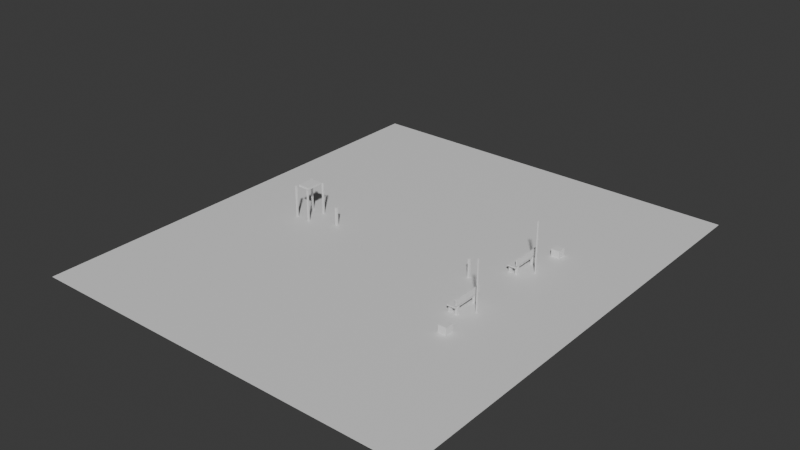 # Source: court-contact-bake.blend  (saved by Blender 5.2.44; exported with 4.5.12 LTS)
import bpy
from mathutils import Matrix  # noqa: F401  (used for matrix-valued properties, if any)

bpy.ops.wm.read_factory_settings(use_empty=True)
scene = bpy.context.scene
scene.name = 'Scene'

# ---- collections
col_collection = bpy.data.collections.new('Collection'); scene.collection.children.link(col_collection)

# ---- images (referenced by path relative to the original .blend; pixels are not part of the script)
import os
ASSET_DIR = os.environ.get("B2B_ASSET_DIR", "")  # directory of the original .blend (textures are referenced by path, not embedded)
HERE = os.path.dirname(os.path.abspath(__file__))  # packed textures are extracted next to this script under _unpacked/

def load_image(name, relpath, width, height, colorspace="sRGB"):
    """Load a texture the original file referenced (path relative to the .blend, or extracted next to this script)."""
    p = next((c for c in (os.path.join(HERE, relpath), os.path.join(ASSET_DIR, relpath)) if relpath and os.path.exists(c)), "")
    if p:
        img = bpy.data.images.load(p, check_existing=True)
        img.name = name
    else:  # same state as the original file: an image datablock whose file is absent (Cycles renders it pink)
        img = bpy.data.images.new(name, width, height)
        img.source = "FILE"
        img.filepath = "//" + (relpath or name)
    img.colorspace_settings.name = colorspace
    return img
img_court_contact_ao = load_image('Court_Contact_AO', 'court-contact-ao.png', 1024, 1024, 'sRGB')

# ---- materials (node trees are filled in below, after node groups)
mat_ao_bake = bpy.data.materials.new('AO_Bake')

# ---- material node trees
mat_ao_bake.use_nodes = True; mat_ao_bake.node_tree.nodes.clear()
_N = mat_ao_bake.node_tree.nodes; _L = mat_ao_bake.node_tree.links
n0 = _N.new('ShaderNodeBsdfPrincipled'); n0.name = 'Principled BSDF'; n0.location = (-200, 100)
n0.inputs[10].default_value = 0.005
n1 = _N.new('ShaderNodeOutputMaterial'); n1.name = 'Material Output'; n1.location = (200, 100)
n2 = _N.new('ShaderNodeTexImage'); n2.name = 'Image Texture'; n2.location = (0, 0)
n2.image = img_court_contact_ao
_L.new(n0.outputs[0], n1.inputs[0])
n1.is_active_output = True

# ---- world
world_world = bpy.data.worlds.new('World'); scene.world = world_world
world_world.use_nodes = True; world_world.node_tree.nodes.clear()
_N = world_world.node_tree.nodes; _L = world_world.node_tree.links
n0 = _N.new('ShaderNodeOutputWorld'); n0.name = 'World Output'; n0.location = (200, 100)
n1 = _N.new('ShaderNodeBackground'); n1.name = 'Background'; n1.location = (-200, 100)
n1.inputs[0].default_value = (0.05088, 0.05088, 0.05088, 1.0)
_L.new(n1.outputs[0], n0.inputs[0])
n0.is_active_output = True
world_world.color = (1.0, 1.0, 1.0)
world_world.sun_shadow_jitter_overblur = 0.0

# ---- meshes
me_cube_001 = bpy.data.meshes.new('Cube.001')
me_cube_001.from_pydata([(-0.085, -0.085, -0.25), (-0.085, -0.085, 0.25), (-0.085, 0.085, -0.25), (-0.085, 0.085, 0.25), (0.085, -0.085, -0.25), (0.085, -0.085, 0.25), (0.085, 0.085, -0.25), (0.085, 0.085, 0.25)], [], [(0, 1, 3, 2), (2, 3, 7, 6), (6, 7, 5, 4), (4, 5, 1, 0), (2, 6, 4, 0), (7, 3, 1, 5)])
_uv = me_cube_001.uv_layers.new(name='UVMap')
_uv.uv.foreach_set('vector', [0.375, 0.0, 0.625, 0.0, 0.625, 0.25, 0.375, 0.25, 0.375, 0.25, 0.625, 0.25, 0.625, 0.5, 0.375, 0.5, 0.375, 0.5, 0.625, 0.5, 0.625, 0.75, 0.375, 0.75, 0.375, 0.75, 0.625, 0.75, 0.625, 1.0, 0.375, 1.0, 0.125, 0.5, 0.375, 0.5, 0.375, 0.75, 0.125, 0.75, 0.625, 0.5, 0.875, 0.5, 0.875, 0.75, 0.625, 0.75])
me_cube_001.update()
me_cube_002 = bpy.data.meshes.new('Cube.002')
me_cube_002.from_pydata([(-0.085, -0.085, -0.25), (-0.085, -0.085, 0.25), (-0.085, 0.085, -0.25), (-0.085, 0.085, 0.25), (0.085, -0.085, -0.25), (0.085, -0.085, 0.25), (0.085, 0.085, -0.25), (0.085, 0.085, 0.25)], [], [(0, 1, 3, 2), (2, 3, 7, 6), (6, 7, 5, 4), (4, 5, 1, 0), (2, 6, 4, 0), (7, 3, 1, 5)])
_uv = me_cube_002.uv_layers.new(name='UVMap')
_uv.uv.foreach_set('vector', [0.375, 0.0, 0.625, 0.0, 0.625, 0.25, 0.375, 0.25, 0.375, 0.25, 0.625, 0.25, 0.625, 0.5, 0.375, 0.5, 0.375, 0.5, 0.625, 0.5, 0.625, 0.75, 0.375, 0.75, 0.375, 0.75, 0.625, 0.75, 0.625, 1.0, 0.375, 1.0, 0.125, 0.5, 0.375, 0.5, 0.375, 0.75, 0.125, 0.75, 0.625, 0.5, 0.875, 0.5, 0.875, 0.75, 0.625, 0.75])
me_cube_002.update()
me_cube_003 = bpy.data.meshes.new('Cube.003')
me_cube_003.from_pydata([(-0.085, -0.085, -0.25), (-0.085, -0.085, 0.25), (-0.085, 0.085, -0.25), (-0.085, 0.085, 0.25), (0.085, -0.085, -0.25), (0.085, -0.085, 0.25), (0.085, 0.085, -0.25), (0.085, 0.085, 0.25)], [], [(0, 1, 3, 2), (2, 3, 7, 6), (6, 7, 5, 4), (4, 5, 1, 0), (2, 6, 4, 0), (7, 3, 1, 5)])
_uv = me_cube_003.uv_layers.new(name='UVMap')
_uv.uv.foreach_set('vector', [0.375, 0.0, 0.625, 0.0, 0.625, 0.25, 0.375, 0.25, 0.375, 0.25, 0.625, 0.25, 0.625, 0.5, 0.375, 0.5, 0.375, 0.5, 0.625, 0.5, 0.625, 0.75, 0.375, 0.75, 0.375, 0.75, 0.625, 0.75, 0.625, 1.0, 0.375, 1.0, 0.125, 0.5, 0.375, 0.5, 0.375, 0.75, 0.125, 0.75, 0.625, 0.5, 0.875, 0.5, 0.875, 0.75, 0.625, 0.75])
me_cube_003.update()
me_cube_004 = bpy.data.meshes.new('Cube.004')
me_cube_004.from_pydata([(-0.085, -0.085, -0.25), (-0.085, -0.085, 0.25), (-0.085, 0.085, -0.25), (-0.085, 0.085, 0.25), (0.085, -0.085, -0.25), (0.085, -0.085, 0.25), (0.085, 0.085, -0.25), (0.085, 0.085, 0.25)], [], [(0, 1, 3, 2), (2, 3, 7, 6), (6, 7, 5, 4), (4, 5, 1, 0), (2, 6, 4, 0), (7, 3, 1, 5)])
_uv = me_cube_004.uv_layers.new(name='UVMap')
_uv.uv.foreach_set('vector', [0.375, 0.0, 0.625, 0.0, 0.625, 0.25, 0.375, 0.25, 0.375, 0.25, 0.625, 0.25, 0.625, 0.5, 0.375, 0.5, 0.375, 0.5, 0.625, 0.5, 0.625, 0.75, 0.375, 0.75, 0.375, 0.75, 0.625, 0.75, 0.625, 1.0, 0.375, 1.0, 0.125, 0.5, 0.375, 0.5, 0.375, 0.75, 0.125, 0.75, 0.625, 0.5, 0.875, 0.5, 0.875, 0.75, 0.625, 0.75])
me_cube_004.update()
me_cube_005 = bpy.data.meshes.new('Cube.005')
me_cube_005.from_pydata([(-0.28, -1.025, -0.045), (-0.28, -1.025, 0.045), (-0.28, 1.025, -0.045), (-0.28, 1.025, 0.045), (0.28, -1.025, -0.045), (0.28, -1.025, 0.045), (0.28, 1.025, -0.045), (0.28, 1.025, 0.045)], [], [(0, 1, 3, 2), (2, 3, 7, 6), (6, 7, 5, 4), (4, 5, 1, 0), (2, 6, 4, 0), (7, 3, 1, 5)])
_uv = me_cube_005.uv_layers.new(name='UVMap')
_uv.uv.foreach_set('vector', [0.375, 0.0, 0.625, 0.0, 0.625, 0.25, 0.375, 0.25, 0.375, 0.25, 0.625, 0.25, 0.625, 0.5, 0.375, 0.5, 0.375, 0.5, 0.625, 0.5, 0.625, 0.75, 0.375, 0.75, 0.375, 0.75, 0.625, 0.75, 0.625, 1.0, 0.375, 1.0, 0.125, 0.5, 0.375, 0.5, 0.375, 0.75, 0.125, 0.75, 0.625, 0.5, 0.875, 0.5, 0.875, 0.75, 0.625, 0.75])
me_cube_005.update()
me_cube_006 = bpy.data.meshes.new('Cube.006')
me_cube_006.from_pydata([(-0.04, -1.025, -0.21), (-0.04, -1.025, 0.21), (-0.04, 1.025, -0.21), (-0.04, 1.025, 0.21), (0.04, -1.025, -0.21), (0.04, -1.025, 0.21), (0.04, 1.025, -0.21), (0.04, 1.025, 0.21)], [], [(0, 1, 3, 2), (2, 3, 7, 6), (6, 7, 5, 4), (4, 5, 1, 0), (2, 6, 4, 0), (7, 3, 1, 5)])
_uv = me_cube_006.uv_layers.new(name='UVMap')
_uv.uv.foreach_set('vector', [0.375, 0.0, 0.625, 0.0, 0.625, 0.25, 0.375, 0.25, 0.375, 0.25, 0.625, 0.25, 0.625, 0.5, 0.375, 0.5, 0.375, 0.5, 0.625, 0.5, 0.625, 0.75, 0.375, 0.75, 0.375, 0.75, 0.625, 0.75, 0.625, 1.0, 0.375, 1.0, 0.125, 0.5, 0.375, 0.5, 0.375, 0.75, 0.125, 0.75, 0.625, 0.5, 0.875, 0.5, 0.875, 0.75, 0.625, 0.75])
me_cube_006.update()
me_cube_007 = bpy.data.meshes.new('Cube.007')
me_cube_007.from_pydata([(-0.04, -0.04, -1.65), (-0.04, -0.04, 1.65), (-0.04, 0.04, -1.65), (-0.04, 0.04, 1.65), (0.04, -0.04, -1.65), (0.04, -0.04, 1.65), (0.04, 0.04, -1.65), (0.04, 0.04, 1.65)], [], [(0, 1, 3, 2), (2, 3, 7, 6), (6, 7, 5, 4), (4, 5, 1, 0), (2, 6, 4, 0), (7, 3, 1, 5)])
_uv = me_cube_007.uv_layers.new(name='UVMap')
_uv.uv.foreach_set('vector', [0.375, 0.0, 0.625, 0.0, 0.625, 0.25, 0.375, 0.25, 0.375, 0.25, 0.625, 0.25, 0.625, 0.5, 0.375, 0.5, 0.375, 0.5, 0.625, 0.5, 0.625, 0.75, 0.375, 0.75, 0.375, 0.75, 0.625, 0.75, 0.625, 1.0, 0.375, 1.0, 0.125, 0.5, 0.375, 0.5, 0.375, 0.75, 0.125, 0.75, 0.625, 0.5, 0.875, 0.5, 0.875, 0.75, 0.625, 0.75])
me_cube_007.update()
me_cube_008 = bpy.data.meshes.new('Cube.008')
me_cube_008.from_pydata([(-0.275, -0.275, -0.24), (-0.275, -0.275, 0.24), (-0.275, 0.275, -0.24), (-0.275, 0.275, 0.24), (0.275, -0.275, -0.24), (0.275, -0.275, 0.24), (0.275, 0.275, -0.24), (0.275, 0.275, 0.24)], [], [(0, 1, 3, 2), (2, 3, 7, 6), (6, 7, 5, 4), (4, 5, 1, 0), (2, 6, 4, 0), (7, 3, 1, 5)])
_uv = me_cube_008.uv_layers.new(name='UVMap')
_uv.uv.foreach_set('vector', [0.375, 0.0, 0.625, 0.0, 0.625, 0.25, 0.375, 0.25, 0.375, 0.25, 0.625, 0.25, 0.625, 0.5, 0.375, 0.5, 0.375, 0.5, 0.625, 0.5, 0.625, 0.75, 0.375, 0.75, 0.375, 0.75, 0.625, 0.75, 0.625, 1.0, 0.375, 1.0, 0.125, 0.5, 0.375, 0.5, 0.375, 0.75, 0.125, 0.75, 0.625, 0.5, 0.875, 0.5, 0.875, 0.75, 0.625, 0.75])
me_cube_008.update()
me_cube_009 = bpy.data.meshes.new('Cube.009')
me_cube_009.from_pydata([(-0.085, -0.085, -0.25), (-0.085, -0.085, 0.25), (-0.085, 0.085, -0.25), (-0.085, 0.085, 0.25), (0.085, -0.085, -0.25), (0.085, -0.085, 0.25), (0.085, 0.085, -0.25), (0.085, 0.085, 0.25)], [], [(0, 1, 3, 2), (2, 3, 7, 6), (6, 7, 5, 4), (4, 5, 1, 0), (2, 6, 4, 0), (7, 3, 1, 5)])
_uv = me_cube_009.uv_layers.new(name='UVMap')
_uv.uv.foreach_set('vector', [0.375, 0.0, 0.625, 0.0, 0.625, 0.25, 0.375, 0.25, 0.375, 0.25, 0.625, 0.25, 0.625, 0.5, 0.375, 0.5, 0.375, 0.5, 0.625, 0.5, 0.625, 0.75, 0.375, 0.75, 0.375, 0.75, 0.625, 0.75, 0.625, 1.0, 0.375, 1.0, 0.125, 0.5, 0.375, 0.5, 0.375, 0.75, 0.125, 0.75, 0.625, 0.5, 0.875, 0.5, 0.875, 0.75, 0.625, 0.75])
me_cube_009.update()
me_cube_010 = bpy.data.meshes.new('Cube.010')
me_cube_010.from_pydata([(-0.085, -0.085, -0.25), (-0.085, -0.085, 0.25), (-0.085, 0.085, -0.25), (-0.085, 0.085, 0.25), (0.085, -0.085, -0.25), (0.085, -0.085, 0.25), (0.085, 0.085, -0.25), (0.085, 0.085, 0.25)], [], [(0, 1, 3, 2), (2, 3, 7, 6), (6, 7, 5, 4), (4, 5, 1, 0), (2, 6, 4, 0), (7, 3, 1, 5)])
_uv = me_cube_010.uv_layers.new(name='UVMap')
_uv.uv.foreach_set('vector', [0.375, 0.0, 0.625, 0.0, 0.625, 0.25, 0.375, 0.25, 0.375, 0.25, 0.625, 0.25, 0.625, 0.5, 0.375, 0.5, 0.375, 0.5, 0.625, 0.5, 0.625, 0.75, 0.375, 0.75, 0.375, 0.75, 0.625, 0.75, 0.625, 1.0, 0.375, 1.0, 0.125, 0.5, 0.375, 0.5, 0.375, 0.75, 0.125, 0.75, 0.625, 0.5, 0.875, 0.5, 0.875, 0.75, 0.625, 0.75])
me_cube_010.update()
me_cube_011 = bpy.data.meshes.new('Cube.011')
me_cube_011.from_pydata([(-0.085, -0.085, -0.25), (-0.085, -0.085, 0.25), (-0.085, 0.085, -0.25), (-0.085, 0.085, 0.25), (0.085, -0.085, -0.25), (0.085, -0.085, 0.25), (0.085, 0.085, -0.25), (0.085, 0.085, 0.25)], [], [(0, 1, 3, 2), (2, 3, 7, 6), (6, 7, 5, 4), (4, 5, 1, 0), (2, 6, 4, 0), (7, 3, 1, 5)])
_uv = me_cube_011.uv_layers.new(name='UVMap')
_uv.uv.foreach_set('vector', [0.375, 0.0, 0.625, 0.0, 0.625, 0.25, 0.375, 0.25, 0.375, 0.25, 0.625, 0.25, 0.625, 0.5, 0.375, 0.5, 0.375, 0.5, 0.625, 0.5, 0.625, 0.75, 0.375, 0.75, 0.375, 0.75, 0.625, 0.75, 0.625, 1.0, 0.375, 1.0, 0.125, 0.5, 0.375, 0.5, 0.375, 0.75, 0.125, 0.75, 0.625, 0.5, 0.875, 0.5, 0.875, 0.75, 0.625, 0.75])
me_cube_011.update()
me_cube_012 = bpy.data.meshes.new('Cube.012')
me_cube_012.from_pydata([(-0.085, -0.085, -0.25), (-0.085, -0.085, 0.25), (-0.085, 0.085, -0.25), (-0.085, 0.085, 0.25), (0.085, -0.085, -0.25), (0.085, -0.085, 0.25), (0.085, 0.085, -0.25), (0.085, 0.085, 0.25)], [], [(0, 1, 3, 2), (2, 3, 7, 6), (6, 7, 5, 4), (4, 5, 1, 0), (2, 6, 4, 0), (7, 3, 1, 5)])
_uv = me_cube_012.uv_layers.new(name='UVMap')
_uv.uv.foreach_set('vector', [0.375, 0.0, 0.625, 0.0, 0.625, 0.25, 0.375, 0.25, 0.375, 0.25, 0.625, 0.25, 0.625, 0.5, 0.375, 0.5, 0.375, 0.5, 0.625, 0.5, 0.625, 0.75, 0.375, 0.75, 0.375, 0.75, 0.625, 0.75, 0.625, 1.0, 0.375, 1.0, 0.125, 0.5, 0.375, 0.5, 0.375, 0.75, 0.125, 0.75, 0.625, 0.5, 0.875, 0.5, 0.875, 0.75, 0.625, 0.75])
me_cube_012.update()
me_cube_013 = bpy.data.meshes.new('Cube.013')
me_cube_013.from_pydata([(-0.28, -1.025, -0.045), (-0.28, -1.025, 0.045), (-0.28, 1.025, -0.045), (-0.28, 1.025, 0.045), (0.28, -1.025, -0.045), (0.28, -1.025, 0.045), (0.28, 1.025, -0.045), (0.28, 1.025, 0.045)], [], [(0, 1, 3, 2), (2, 3, 7, 6), (6, 7, 5, 4), (4, 5, 1, 0), (2, 6, 4, 0), (7, 3, 1, 5)])
_uv = me_cube_013.uv_layers.new(name='UVMap')
_uv.uv.foreach_set('vector', [0.375, 0.0, 0.625, 0.0, 0.625, 0.25, 0.375, 0.25, 0.375, 0.25, 0.625, 0.25, 0.625, 0.5, 0.375, 0.5, 0.375, 0.5, 0.625, 0.5, 0.625, 0.75, 0.375, 0.75, 0.375, 0.75, 0.625, 0.75, 0.625, 1.0, 0.375, 1.0, 0.125, 0.5, 0.375, 0.5, 0.375, 0.75, 0.125, 0.75, 0.625, 0.5, 0.875, 0.5, 0.875, 0.75, 0.625, 0.75])
me_cube_013.update()
me_cube_014 = bpy.data.meshes.new('Cube.014')
me_cube_014.from_pydata([(-0.04, -1.025, -0.21), (-0.04, -1.025, 0.21), (-0.04, 1.025, -0.21), (-0.04, 1.025, 0.21), (0.04, -1.025, -0.21), (0.04, -1.025, 0.21), (0.04, 1.025, -0.21), (0.04, 1.025, 0.21)], [], [(0, 1, 3, 2), (2, 3, 7, 6), (6, 7, 5, 4), (4, 5, 1, 0), (2, 6, 4, 0), (7, 3, 1, 5)])
_uv = me_cube_014.uv_layers.new(name='UVMap')
_uv.uv.foreach_set('vector', [0.375, 0.0, 0.625, 0.0, 0.625, 0.25, 0.375, 0.25, 0.375, 0.25, 0.625, 0.25, 0.625, 0.5, 0.375, 0.5, 0.375, 0.5, 0.625, 0.5, 0.625, 0.75, 0.375, 0.75, 0.375, 0.75, 0.625, 0.75, 0.625, 1.0, 0.375, 1.0, 0.125, 0.5, 0.375, 0.5, 0.375, 0.75, 0.125, 0.75, 0.625, 0.5, 0.875, 0.5, 0.875, 0.75, 0.625, 0.75])
me_cube_014.update()
me_cube_015 = bpy.data.meshes.new('Cube.015')
me_cube_015.from_pydata([(-0.04, -0.04, -1.65), (-0.04, -0.04, 1.65), (-0.04, 0.04, -1.65), (-0.04, 0.04, 1.65), (0.04, -0.04, -1.65), (0.04, -0.04, 1.65), (0.04, 0.04, -1.65), (0.04, 0.04, 1.65)], [], [(0, 1, 3, 2), (2, 3, 7, 6), (6, 7, 5, 4), (4, 5, 1, 0), (2, 6, 4, 0), (7, 3, 1, 5)])
_uv = me_cube_015.uv_layers.new(name='UVMap')
_uv.uv.foreach_set('vector', [0.375, 0.0, 0.625, 0.0, 0.625, 0.25, 0.375, 0.25, 0.375, 0.25, 0.625, 0.25, 0.625, 0.5, 0.375, 0.5, 0.375, 0.5, 0.625, 0.5, 0.625, 0.75, 0.375, 0.75, 0.375, 0.75, 0.625, 0.75, 0.625, 1.0, 0.375, 1.0, 0.125, 0.5, 0.375, 0.5, 0.375, 0.75, 0.125, 0.75, 0.625, 0.5, 0.875, 0.5, 0.875, 0.75, 0.625, 0.75])
me_cube_015.update()
me_cube_016 = bpy.data.meshes.new('Cube.016')
me_cube_016.from_pydata([(-0.275, -0.275, -0.24), (-0.275, -0.275, 0.24), (-0.275, 0.275, -0.24), (-0.275, 0.275, 0.24), (0.275, -0.275, -0.24), (0.275, -0.275, 0.24), (0.275, 0.275, -0.24), (0.275, 0.275, 0.24)], [], [(0, 1, 3, 2), (2, 3, 7, 6), (6, 7, 5, 4), (4, 5, 1, 0), (2, 6, 4, 0), (7, 3, 1, 5)])
_uv = me_cube_016.uv_layers.new(name='UVMap')
_uv.uv.foreach_set('vector', [0.375, 0.0, 0.625, 0.0, 0.625, 0.25, 0.375, 0.25, 0.375, 0.25, 0.625, 0.25, 0.625, 0.5, 0.375, 0.5, 0.375, 0.5, 0.625, 0.5, 0.625, 0.75, 0.375, 0.75, 0.375, 0.75, 0.625, 0.75, 0.625, 1.0, 0.375, 1.0, 0.125, 0.5, 0.375, 0.5, 0.375, 0.75, 0.125, 0.75, 0.625, 0.5, 0.875, 0.5, 0.875, 0.75, 0.625, 0.75])
me_cube_016.update()
me_cube_017 = bpy.data.meshes.new('Cube.017')
me_cube_017.from_pydata([(-0.05, -0.05, -1.05), (-0.05, -0.05, 1.05), (-0.05, 0.05, -1.05), (-0.05, 0.05, 1.05), (0.05, -0.05, -1.05), (0.05, -0.05, 1.05), (0.05, 0.05, -1.05), (0.05, 0.05, 1.05)], [], [(0, 1, 3, 2), (2, 3, 7, 6), (6, 7, 5, 4), (4, 5, 1, 0), (2, 6, 4, 0), (7, 3, 1, 5)])
_uv = me_cube_017.uv_layers.new(name='UVMap')
_uv.uv.foreach_set('vector', [0.375, 0.0, 0.625, 0.0, 0.625, 0.25, 0.375, 0.25, 0.375, 0.25, 0.625, 0.25, 0.625, 0.5, 0.375, 0.5, 0.375, 0.5, 0.625, 0.5, 0.625, 0.75, 0.375, 0.75, 0.375, 0.75, 0.625, 0.75, 0.625, 1.0, 0.375, 1.0, 0.125, 0.5, 0.375, 0.5, 0.375, 0.75, 0.125, 0.75, 0.625, 0.5, 0.875, 0.5, 0.875, 0.75, 0.625, 0.75])
me_cube_017.update()
me_cube_018 = bpy.data.meshes.new('Cube.018')
me_cube_018.from_pydata([(-0.05, -0.05, -1.05), (-0.05, -0.05, 1.05), (-0.05, 0.05, -1.05), (-0.05, 0.05, 1.05), (0.05, -0.05, -1.05), (0.05, -0.05, 1.05), (0.05, 0.05, -1.05), (0.05, 0.05, 1.05)], [], [(0, 1, 3, 2), (2, 3, 7, 6), (6, 7, 5, 4), (4, 5, 1, 0), (2, 6, 4, 0), (7, 3, 1, 5)])
_uv = me_cube_018.uv_layers.new(name='UVMap')
_uv.uv.foreach_set('vector', [0.375, 0.0, 0.625, 0.0, 0.625, 0.25, 0.375, 0.25, 0.375, 0.25, 0.625, 0.25, 0.625, 0.5, 0.375, 0.5, 0.375, 0.5, 0.625, 0.5, 0.625, 0.75, 0.375, 0.75, 0.375, 0.75, 0.625, 0.75, 0.625, 1.0, 0.375, 1.0, 0.125, 0.5, 0.375, 0.5, 0.375, 0.75, 0.125, 0.75, 0.625, 0.5, 0.875, 0.5, 0.875, 0.75, 0.625, 0.75])
me_cube_018.update()
me_cube_019 = bpy.data.meshes.new('Cube.019')
me_cube_019.from_pydata([(-0.05, -0.05, -1.05), (-0.05, -0.05, 1.05), (-0.05, 0.05, -1.05), (-0.05, 0.05, 1.05), (0.05, -0.05, -1.05), (0.05, -0.05, 1.05), (0.05, 0.05, -1.05), (0.05, 0.05, 1.05)], [], [(0, 1, 3, 2), (2, 3, 7, 6), (6, 7, 5, 4), (4, 5, 1, 0), (2, 6, 4, 0), (7, 3, 1, 5)])
_uv = me_cube_019.uv_layers.new(name='UVMap')
_uv.uv.foreach_set('vector', [0.375, 0.0, 0.625, 0.0, 0.625, 0.25, 0.375, 0.25, 0.375, 0.25, 0.625, 0.25, 0.625, 0.5, 0.375, 0.5, 0.375, 0.5, 0.625, 0.5, 0.625, 0.75, 0.375, 0.75, 0.375, 0.75, 0.625, 0.75, 0.625, 1.0, 0.375, 1.0, 0.125, 0.5, 0.375, 0.5, 0.375, 0.75, 0.125, 0.75, 0.625, 0.5, 0.875, 0.5, 0.875, 0.75, 0.625, 0.75])
me_cube_019.update()
me_cube_020 = bpy.data.meshes.new('Cube.020')
me_cube_020.from_pydata([(-0.05, -0.05, -1.05), (-0.05, -0.05, 1.05), (-0.05, 0.05, -1.05), (-0.05, 0.05, 1.05), (0.05, -0.05, -1.05), (0.05, -0.05, 1.05), (0.05, 0.05, -1.05), (0.05, 0.05, 1.05)], [], [(0, 1, 3, 2), (2, 3, 7, 6), (6, 7, 5, 4), (4, 5, 1, 0), (2, 6, 4, 0), (7, 3, 1, 5)])
_uv = me_cube_020.uv_layers.new(name='UVMap')
_uv.uv.foreach_set('vector', [0.375, 0.0, 0.625, 0.0, 0.625, 0.25, 0.375, 0.25, 0.375, 0.25, 0.625, 0.25, 0.625, 0.5, 0.375, 0.5, 0.375, 0.5, 0.625, 0.5, 0.625, 0.75, 0.375, 0.75, 0.375, 0.75, 0.625, 0.75, 0.625, 1.0, 0.375, 1.0, 0.125, 0.5, 0.375, 0.5, 0.375, 0.75, 0.125, 0.75, 0.625, 0.5, 0.875, 0.5, 0.875, 0.75, 0.625, 0.75])
me_cube_020.update()
me_cube_021 = bpy.data.meshes.new('Cube.021')
me_cube_021.from_pydata([(-0.4, -0.54, -0.065), (-0.4, -0.54, 0.065), (-0.4, 0.54, -0.065), (-0.4, 0.54, 0.065), (0.4, -0.54, -0.065), (0.4, -0.54, 0.065), (0.4, 0.54, -0.065), (0.4, 0.54, 0.065)], [], [(0, 1, 3, 2), (2, 3, 7, 6), (6, 7, 5, 4), (4, 5, 1, 0), (2, 6, 4, 0), (7, 3, 1, 5)])
_uv = me_cube_021.uv_layers.new(name='UVMap')
_uv.uv.foreach_set('vector', [0.375, 0.0, 0.625, 0.0, 0.625, 0.25, 0.375, 0.25, 0.375, 0.25, 0.625, 0.25, 0.625, 0.5, 0.375, 0.5, 0.375, 0.5, 0.625, 0.5, 0.625, 0.75, 0.375, 0.75, 0.375, 0.75, 0.625, 0.75, 0.625, 1.0, 0.375, 1.0, 0.125, 0.5, 0.375, 0.5, 0.375, 0.75, 0.125, 0.75, 0.625, 0.5, 0.875, 0.5, 0.875, 0.75, 0.625, 0.75])
me_cube_021.update()
me_cube_022 = bpy.data.meshes.new('Cube.022')
me_cube_022.from_pydata([(-0.07, -0.07, -0.6), (-0.07, -0.07, 0.6), (-0.07, 0.07, -0.6), (-0.07, 0.07, 0.6), (0.07, -0.07, -0.6), (0.07, -0.07, 0.6), (0.07, 0.07, -0.6), (0.07, 0.07, 0.6)], [], [(0, 1, 3, 2), (2, 3, 7, 6), (6, 7, 5, 4), (4, 5, 1, 0), (2, 6, 4, 0), (7, 3, 1, 5)])
_uv = me_cube_022.uv_layers.new(name='UVMap')
_uv.uv.foreach_set('vector', [0.375, 0.0, 0.625, 0.0, 0.625, 0.25, 0.375, 0.25, 0.375, 0.25, 0.625, 0.25, 0.625, 0.5, 0.375, 0.5, 0.375, 0.5, 0.625, 0.5, 0.625, 0.75, 0.375, 0.75, 0.375, 0.75, 0.625, 0.75, 0.625, 1.0, 0.375, 1.0, 0.125, 0.5, 0.375, 0.5, 0.375, 0.75, 0.125, 0.75, 0.625, 0.5, 0.875, 0.5, 0.875, 0.75, 0.625, 0.75])
me_cube_022.update()
me_cube_023 = bpy.data.meshes.new('Cube.023')
me_cube_023.from_pydata([(-0.07, -0.07, -0.6), (-0.07, -0.07, 0.6), (-0.07, 0.07, -0.6), (-0.07, 0.07, 0.6), (0.07, -0.07, -0.6), (0.07, -0.07, 0.6), (0.07, 0.07, -0.6), (0.07, 0.07, 0.6)], [], [(0, 1, 3, 2), (2, 3, 7, 6), (6, 7, 5, 4), (4, 5, 1, 0), (2, 6, 4, 0), (7, 3, 1, 5)])
_uv = me_cube_023.uv_layers.new(name='UVMap')
_uv.uv.foreach_set('vector', [0.375, 0.0, 0.625, 0.0, 0.625, 0.25, 0.375, 0.25, 0.375, 0.25, 0.625, 0.25, 0.625, 0.5, 0.375, 0.5, 0.375, 0.5, 0.625, 0.5, 0.625, 0.75, 0.375, 0.75, 0.375, 0.75, 0.625, 0.75, 0.625, 1.0, 0.375, 1.0, 0.125, 0.5, 0.375, 0.5, 0.375, 0.75, 0.125, 0.75, 0.625, 0.5, 0.875, 0.5, 0.875, 0.75, 0.625, 0.75])
me_cube_023.update()
me_plane = bpy.data.meshes.new('Plane')
me_plane.from_pydata([(-13.0, -15.0, 0.0), (13.0, -15.0, 0.0), (-13.0, 15.0, 0.0), (13.0, 15.0, 0.0)], [], [(0, 1, 3, 2)])
_uv = me_plane.uv_layers.new(name='UVMap')
_uv.uv.foreach_set('vector', [0.0, 0.0, 1.0, 0.0, 1.0, 1.0, 0.0, 1.0])
me_plane.materials.append(mat_ao_bake)
me_plane.update()

# ---- objects
ob_cube = bpy.data.objects.new('Cube', me_cube_001)
ob_cube_001 = bpy.data.objects.new('Cube.001', me_cube_002)
ob_cube_002 = bpy.data.objects.new('Cube.002', me_cube_003)
ob_cube_003 = bpy.data.objects.new('Cube.003', me_cube_004)
ob_cube_004 = bpy.data.objects.new('Cube.004', me_cube_005)
ob_cube_005 = bpy.data.objects.new('Cube.005', me_cube_006)
ob_cube_006 = bpy.data.objects.new('Cube.006', me_cube_007)
ob_cube_007 = bpy.data.objects.new('Cube.007', me_cube_008)
ob_cube_008 = bpy.data.objects.new('Cube.008', me_cube_009)
ob_cube_009 = bpy.data.objects.new('Cube.009', me_cube_010)
ob_cube_010 = bpy.data.objects.new('Cube.010', me_cube_011)
ob_cube_011 = bpy.data.objects.new('Cube.011', me_cube_012)
ob_cube_012 = bpy.data.objects.new('Cube.012', me_cube_013)
ob_cube_013 = bpy.data.objects.new('Cube.013', me_cube_014)
ob_cube_014 = bpy.data.objects.new('Cube.014', me_cube_015)
ob_cube_015 = bpy.data.objects.new('Cube.015', me_cube_016)
ob_cube_016 = bpy.data.objects.new('Cube.016', me_cube_017)
ob_cube_017 = bpy.data.objects.new('Cube.017', me_cube_018)
ob_cube_018 = bpy.data.objects.new('Cube.018', me_cube_019)
ob_cube_019 = bpy.data.objects.new('Cube.019', me_cube_020)
ob_cube_020 = bpy.data.objects.new('Cube.020', me_cube_021)
ob_cube_021 = bpy.data.objects.new('Cube.021', me_cube_022)
ob_cube_022 = bpy.data.objects.new('Cube.022', me_cube_023)
ob_contact_ao_receiver = bpy.data.objects.new('Contact_AO_Receiver', me_plane)

# ---- transforms, parenting, visibility, modifiers, constraints
ob_cube.location = (6.49, 2.02, 0.26)
ob_cube_001.location = (6.49, 3.58, 0.26)
ob_cube_002.location = (6.92, 2.02, 0.26)
ob_cube_003.location = (6.92, 3.58, 0.26)
ob_cube_004.location = (6.7, 2.8, 0.51)
ob_cube_005.location = (7.01, 2.8, 0.84)
ob_cube_006.location = (7.65, 2.8, 1.65)
ob_cube_007.location = (7.5, 5.35, 0.24)
ob_cube_008.location = (6.49, -2.02, 0.26)
ob_cube_009.location = (6.49, -3.58, 0.26)
ob_cube_010.location = (6.92, -2.02, 0.26)
ob_cube_011.location = (6.92, -3.58, 0.26)
ob_cube_012.location = (6.7, -2.8, 0.51)
ob_cube_013.location = (7.01, -2.8, 0.84)
ob_cube_014.location = (7.65, -2.8, 1.65)
ob_cube_015.location = (7.5, -5.35, 0.24)
ob_cube_016.location = (-7.73, 0.65, 1.05)
ob_cube_017.location = (-7.73, -0.7, 1.05)
ob_cube_018.location = (-6.77, 0.65, 1.05)
ob_cube_019.location = (-6.77, -0.7, 1.05)
ob_cube_020.location = (-7.25, 0.0, 2.08)
ob_cube_021.location = (-5.05, 0.0, 0.6)
ob_cube_022.location = (5.05, 0.0, 0.6)
ob_contact_ao_receiver.location = (0.0, 0.0, 0.012)

# ---- collection membership
col_collection.objects.link(ob_cube)
col_collection.objects.link(ob_cube_001)
col_collection.objects.link(ob_cube_002)
col_collection.objects.link(ob_cube_003)
col_collection.objects.link(ob_cube_004)
col_collection.objects.link(ob_cube_005)
col_collection.objects.link(ob_cube_006)
col_collection.objects.link(ob_cube_007)
col_collection.objects.link(ob_cube_008)
col_collection.objects.link(ob_cube_009)
col_collection.objects.link(ob_cube_010)
col_collection.objects.link(ob_cube_011)
col_collection.objects.link(ob_cube_012)
col_collection.objects.link(ob_cube_013)
col_collection.objects.link(ob_cube_014)
col_collection.objects.link(ob_cube_015)
col_collection.objects.link(ob_cube_016)
col_collection.objects.link(ob_cube_017)
col_collection.objects.link(ob_cube_018)
col_collection.objects.link(ob_cube_019)
col_collection.objects.link(ob_cube_020)
col_collection.objects.link(ob_cube_021)
col_collection.objects.link(ob_cube_022)
col_collection.objects.link(ob_contact_ao_receiver)

# ---- scene / render settings (as saved in the file)
scene.frame_start = 1; scene.frame_end = 250; scene.frame_set(1)
scene.render.engine = 'CYCLES'
scene.render.bake_bias = 0.0
scene.render.bake_samples = 0
scene.render.compositor_device = 'GPU'
scene.cycles.samples = 32
scene.eevee.use_volume_custom_range = False
scene.eevee.fast_gi_thickness_near = 0.1
scene.eevee.fast_gi_thickness_far = 0.0
scene.eevee.ray_tracing_options.screen_trace_thickness = 0.1
bpy.context.view_layer.update()

# ---- added for rendering (the .blend has no active camera and no usable light): camera, sun
cam_auto = bpy.data.cameras.new('AutoCamera')
cam_auto.lens = 50.0
cam_auto.sensor_width = 36.0
cam_auto.clip_end = 1000.0
ob_auto_camera = bpy.data.objects.new('AutoCamera', cam_auto)
scene.collection.objects.link(ob_auto_camera)
ob_auto_camera.location = (36.8571, -44.2285, 31.1356)
ob_auto_camera.rotation_euler = (1.09748, -7.21219e-08, 0.694738)
scene.camera = ob_auto_camera
light_auto_sun = bpy.data.lights.new('AutoSun', 'SUN')
light_auto_sun.energy = 3.0
light_auto_sun.angle = 0.0523599
ob_auto_sun = bpy.data.objects.new('AutoSun', light_auto_sun)
scene.collection.objects.link(ob_auto_sun)
ob_auto_sun.rotation_euler = (0.872665, 0.174533, 0.523599)
bpy.context.view_layer.update()
